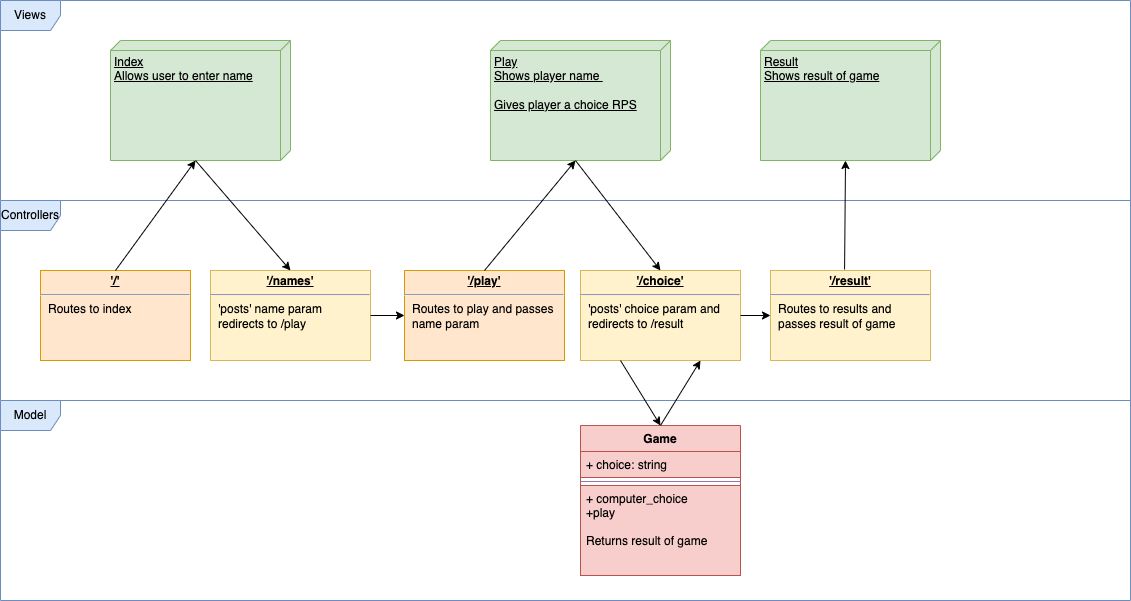

The diagram above was exported from draw.io. Its source (the exported page's mxGraphModel, read from the mxfile embedded in the PNG):
<mxGraphModel dx="1426" dy="826" grid="1" gridSize="10" guides="1" tooltips="1" connect="1" arrows="1" fold="1" page="1" pageScale="1" pageWidth="827" pageHeight="1169" math="0" shadow="0">
  <root>
    <mxCell id="0" />
    <mxCell id="1" parent="0" />
    <mxCell id="4kw-1bre9-hDJgl_qZvA-29" value="&lt;span&gt;Views&lt;/span&gt;" style="shape=umlFrame;whiteSpace=wrap;html=1;fillColor=#dae8fc;strokeColor=#6c8ebf;" vertex="1" parent="1">
      <mxGeometry x="10" y="120" width="1130" height="200" as="geometry" />
    </mxCell>
    <mxCell id="4kw-1bre9-hDJgl_qZvA-30" value="&lt;span&gt;Controllers&lt;/span&gt;" style="shape=umlFrame;whiteSpace=wrap;html=1;fillColor=#dae8fc;strokeColor=#6c8ebf;" vertex="1" parent="1">
      <mxGeometry x="10" y="320" width="1130" height="200" as="geometry" />
    </mxCell>
    <mxCell id="4kw-1bre9-hDJgl_qZvA-31" value="&lt;span&gt;Model&lt;/span&gt;" style="shape=umlFrame;whiteSpace=wrap;html=1;fillColor=#dae8fc;strokeColor=#6c8ebf;" vertex="1" parent="1">
      <mxGeometry x="10" y="520" width="1130" height="200" as="geometry" />
    </mxCell>
    <mxCell id="4kw-1bre9-hDJgl_qZvA-32" value="Index&lt;br&gt;Allows user to enter name&lt;br&gt;&lt;div style=&quot;text-align: center&quot;&gt;&lt;br&gt;&lt;/div&gt;" style="verticalAlign=top;align=left;spacingTop=8;spacingLeft=2;spacingRight=12;shape=cube;size=10;direction=south;fontStyle=4;html=1;fillColor=#d5e8d4;strokeColor=#82b366;" vertex="1" parent="1">
      <mxGeometry x="120" y="160" width="180" height="120" as="geometry" />
    </mxCell>
    <mxCell id="4kw-1bre9-hDJgl_qZvA-33" value="Play&lt;br&gt;Shows player name&amp;nbsp;&lt;br&gt;&lt;br&gt;Gives player a choice RPS" style="verticalAlign=top;align=left;spacingTop=8;spacingLeft=2;spacingRight=12;shape=cube;size=10;direction=south;fontStyle=4;html=1;fillColor=#d5e8d4;strokeColor=#82b366;" vertex="1" parent="1">
      <mxGeometry x="500" y="160" width="180" height="120" as="geometry" />
    </mxCell>
    <mxCell id="4kw-1bre9-hDJgl_qZvA-38" value="&lt;p style=&quot;margin: 0px ; margin-top: 4px ; text-align: center ; text-decoration: underline&quot;&gt;&lt;b&gt;'/'&lt;/b&gt;&lt;/p&gt;&lt;hr&gt;&lt;p style=&quot;margin: 0px ; margin-left: 8px&quot;&gt;Routes to index&lt;br&gt;&lt;/p&gt;" style="verticalAlign=top;align=left;overflow=fill;fontSize=12;fontFamily=Helvetica;html=1;fillColor=#ffe6cc;strokeColor=#d79b00;" vertex="1" parent="1">
      <mxGeometry x="50" y="390" width="150" height="90" as="geometry" />
    </mxCell>
    <mxCell id="4kw-1bre9-hDJgl_qZvA-40" value="&lt;p style=&quot;margin: 0px ; margin-top: 4px ; text-align: center ; text-decoration: underline&quot;&gt;&lt;b&gt;'/names'&lt;/b&gt;&lt;/p&gt;&lt;hr&gt;&lt;p style=&quot;margin: 0px ; margin-left: 8px&quot;&gt;'posts' name param&amp;nbsp;&lt;/p&gt;&lt;p style=&quot;margin: 0px ; margin-left: 8px&quot;&gt;redirects to /play&lt;/p&gt;" style="verticalAlign=top;align=left;overflow=fill;fontSize=12;fontFamily=Helvetica;html=1;fillColor=#fff2cc;strokeColor=#d6b656;" vertex="1" parent="1">
      <mxGeometry x="220" y="390" width="160" height="90" as="geometry" />
    </mxCell>
    <mxCell id="4kw-1bre9-hDJgl_qZvA-50" value="" style="endArrow=classic;html=1;rounded=0;exitX=0.5;exitY=0;exitDx=0;exitDy=0;entryX=0;entryY=0;entryDx=120;entryDy=95;entryPerimeter=0;" edge="1" parent="1" source="4kw-1bre9-hDJgl_qZvA-38" target="4kw-1bre9-hDJgl_qZvA-32">
      <mxGeometry width="50" height="50" relative="1" as="geometry">
        <mxPoint x="140" y="360" as="sourcePoint" />
        <mxPoint x="190" y="310" as="targetPoint" />
      </mxGeometry>
    </mxCell>
    <mxCell id="4kw-1bre9-hDJgl_qZvA-51" value="" style="endArrow=classic;html=1;rounded=0;exitX=0;exitY=0;exitDx=120;exitDy=95;exitPerimeter=0;entryX=0.5;entryY=0;entryDx=0;entryDy=0;" edge="1" parent="1" source="4kw-1bre9-hDJgl_qZvA-32" target="4kw-1bre9-hDJgl_qZvA-40">
      <mxGeometry width="50" height="50" relative="1" as="geometry">
        <mxPoint x="500" y="560" as="sourcePoint" />
        <mxPoint x="550" y="510" as="targetPoint" />
      </mxGeometry>
    </mxCell>
    <mxCell id="4kw-1bre9-hDJgl_qZvA-54" value="&lt;p style=&quot;margin: 0px ; margin-top: 4px ; text-align: center ; text-decoration: underline&quot;&gt;&lt;b&gt;'/choice'&lt;/b&gt;&lt;/p&gt;&lt;hr&gt;&lt;p style=&quot;margin: 0px ; margin-left: 8px&quot;&gt;'posts' choice param and&amp;nbsp;&lt;/p&gt;&lt;p style=&quot;margin: 0px ; margin-left: 8px&quot;&gt;redirects to /result&lt;/p&gt;" style="verticalAlign=top;align=left;overflow=fill;fontSize=12;fontFamily=Helvetica;html=1;fillColor=#fff2cc;strokeColor=#d6b656;" vertex="1" parent="1">
      <mxGeometry x="590" y="390" width="160" height="90" as="geometry" />
    </mxCell>
    <mxCell id="4kw-1bre9-hDJgl_qZvA-55" value="Game" style="swimlane;fontStyle=1;align=center;verticalAlign=top;childLayout=stackLayout;horizontal=1;startSize=26;horizontalStack=0;resizeParent=1;resizeParentMax=0;resizeLast=0;collapsible=1;marginBottom=0;fillColor=#f8cecc;strokeColor=#b85450;" vertex="1" parent="1">
      <mxGeometry x="590" y="545" width="160" height="150" as="geometry" />
    </mxCell>
    <mxCell id="4kw-1bre9-hDJgl_qZvA-56" value="+ choice: string &#10;" style="text;strokeColor=#b85450;fillColor=#f8cecc;align=left;verticalAlign=top;spacingLeft=4;spacingRight=4;overflow=hidden;rotatable=0;points=[[0,0.5],[1,0.5]];portConstraint=eastwest;" vertex="1" parent="4kw-1bre9-hDJgl_qZvA-55">
      <mxGeometry y="26" width="160" height="26" as="geometry" />
    </mxCell>
    <mxCell id="4kw-1bre9-hDJgl_qZvA-57" value="" style="line;strokeWidth=1;fillColor=#e1d5e7;align=left;verticalAlign=middle;spacingTop=-1;spacingLeft=3;spacingRight=3;rotatable=0;labelPosition=right;points=[];portConstraint=eastwest;strokeColor=#9673a6;" vertex="1" parent="4kw-1bre9-hDJgl_qZvA-55">
      <mxGeometry y="52" width="160" height="8" as="geometry" />
    </mxCell>
    <mxCell id="4kw-1bre9-hDJgl_qZvA-58" value="+ computer_choice&#10;+play&#10;&#10;Returns result of game" style="text;strokeColor=#b85450;fillColor=#f8cecc;align=left;verticalAlign=top;spacingLeft=4;spacingRight=4;overflow=hidden;rotatable=0;points=[[0,0.5],[1,0.5]];portConstraint=eastwest;" vertex="1" parent="4kw-1bre9-hDJgl_qZvA-55">
      <mxGeometry y="60" width="160" height="90" as="geometry" />
    </mxCell>
    <mxCell id="4kw-1bre9-hDJgl_qZvA-59" value="" style="endArrow=classic;html=1;rounded=0;exitX=0;exitY=0;exitDx=120;exitDy=95;exitPerimeter=0;entryX=0.5;entryY=0;entryDx=0;entryDy=0;" edge="1" parent="1" source="4kw-1bre9-hDJgl_qZvA-33" target="4kw-1bre9-hDJgl_qZvA-54">
      <mxGeometry width="50" height="50" relative="1" as="geometry">
        <mxPoint x="490" y="550" as="sourcePoint" />
        <mxPoint x="540" y="500" as="targetPoint" />
      </mxGeometry>
    </mxCell>
    <mxCell id="4kw-1bre9-hDJgl_qZvA-61" value="" style="endArrow=classic;html=1;rounded=0;exitX=0.25;exitY=1;exitDx=0;exitDy=0;entryX=0.5;entryY=0;entryDx=0;entryDy=0;" edge="1" parent="1" source="4kw-1bre9-hDJgl_qZvA-54" target="4kw-1bre9-hDJgl_qZvA-55">
      <mxGeometry width="50" height="50" relative="1" as="geometry">
        <mxPoint x="445" y="290" as="sourcePoint" />
        <mxPoint x="510" y="400" as="targetPoint" />
      </mxGeometry>
    </mxCell>
    <mxCell id="4kw-1bre9-hDJgl_qZvA-62" value="" style="endArrow=classic;html=1;rounded=0;exitX=0.5;exitY=0;exitDx=0;exitDy=0;entryX=0.75;entryY=1;entryDx=0;entryDy=0;" edge="1" parent="1" source="4kw-1bre9-hDJgl_qZvA-55" target="4kw-1bre9-hDJgl_qZvA-54">
      <mxGeometry width="50" height="50" relative="1" as="geometry">
        <mxPoint x="470" y="490" as="sourcePoint" />
        <mxPoint x="510" y="570" as="targetPoint" />
      </mxGeometry>
    </mxCell>
    <mxCell id="4kw-1bre9-hDJgl_qZvA-63" value="Result&lt;br&gt;Shows result of game" style="verticalAlign=top;align=left;spacingTop=8;spacingLeft=2;spacingRight=12;shape=cube;size=10;direction=south;fontStyle=4;html=1;fillColor=#d5e8d4;strokeColor=#82b366;" vertex="1" parent="1">
      <mxGeometry x="770" y="160" width="180" height="120" as="geometry" />
    </mxCell>
    <mxCell id="4kw-1bre9-hDJgl_qZvA-66" value="&lt;p style=&quot;margin: 0px ; margin-top: 4px ; text-align: center ; text-decoration: underline&quot;&gt;&lt;b&gt;'/play'&lt;/b&gt;&lt;/p&gt;&lt;hr&gt;&lt;p style=&quot;margin: 0px ; margin-left: 8px&quot;&gt;Routes to play and passes&amp;nbsp;&lt;/p&gt;&lt;p style=&quot;margin: 0px ; margin-left: 8px&quot;&gt;name param&lt;/p&gt;" style="verticalAlign=top;align=left;overflow=fill;fontSize=12;fontFamily=Helvetica;html=1;fillColor=#ffe6cc;strokeColor=#d79b00;" vertex="1" parent="1">
      <mxGeometry x="414" y="390" width="160" height="90" as="geometry" />
    </mxCell>
    <mxCell id="4kw-1bre9-hDJgl_qZvA-67" value="" style="endArrow=classic;html=1;rounded=0;exitX=1;exitY=0.5;exitDx=0;exitDy=0;entryX=0;entryY=0.5;entryDx=0;entryDy=0;" edge="1" parent="1" source="4kw-1bre9-hDJgl_qZvA-40" target="4kw-1bre9-hDJgl_qZvA-66">
      <mxGeometry width="50" height="50" relative="1" as="geometry">
        <mxPoint x="320" y="280" as="sourcePoint" />
        <mxPoint x="415" y="390" as="targetPoint" />
      </mxGeometry>
    </mxCell>
    <mxCell id="4kw-1bre9-hDJgl_qZvA-68" value="" style="endArrow=classic;html=1;rounded=0;entryX=0;entryY=0;entryDx=120;entryDy=95;entryPerimeter=0;exitX=0.5;exitY=0;exitDx=0;exitDy=0;" edge="1" parent="1" source="4kw-1bre9-hDJgl_qZvA-66" target="4kw-1bre9-hDJgl_qZvA-33">
      <mxGeometry width="50" height="50" relative="1" as="geometry">
        <mxPoint x="215" y="290" as="sourcePoint" />
        <mxPoint x="310" y="400" as="targetPoint" />
      </mxGeometry>
    </mxCell>
    <mxCell id="4kw-1bre9-hDJgl_qZvA-69" value="&lt;p style=&quot;margin: 0px ; margin-top: 4px ; text-align: center ; text-decoration: underline&quot;&gt;&lt;b&gt;'/result'&lt;/b&gt;&lt;/p&gt;&lt;hr&gt;&lt;p style=&quot;margin: 0px ; margin-left: 8px&quot;&gt;Routes to results and&amp;nbsp;&lt;/p&gt;&lt;p style=&quot;margin: 0px ; margin-left: 8px&quot;&gt;passes result of game&lt;/p&gt;" style="verticalAlign=top;align=left;overflow=fill;fontSize=12;fontFamily=Helvetica;html=1;fillColor=#fff2cc;strokeColor=#d6b656;" vertex="1" parent="1">
      <mxGeometry x="780" y="390" width="160" height="90" as="geometry" />
    </mxCell>
    <mxCell id="4kw-1bre9-hDJgl_qZvA-70" value="" style="endArrow=classic;html=1;rounded=0;exitX=1;exitY=0.5;exitDx=0;exitDy=0;entryX=0;entryY=0.5;entryDx=0;entryDy=0;" edge="1" parent="1" source="4kw-1bre9-hDJgl_qZvA-54" target="4kw-1bre9-hDJgl_qZvA-69">
      <mxGeometry width="50" height="50" relative="1" as="geometry">
        <mxPoint x="580" y="290" as="sourcePoint" />
        <mxPoint x="700" y="400" as="targetPoint" />
      </mxGeometry>
    </mxCell>
    <mxCell id="4kw-1bre9-hDJgl_qZvA-71" value="" style="endArrow=classic;html=1;rounded=0;exitX=0.463;exitY=-0.011;exitDx=0;exitDy=0;exitPerimeter=0;entryX=0;entryY=0;entryDx=120;entryDy=95;entryPerimeter=0;" edge="1" parent="1" source="4kw-1bre9-hDJgl_qZvA-69" target="4kw-1bre9-hDJgl_qZvA-63">
      <mxGeometry width="50" height="50" relative="1" as="geometry">
        <mxPoint x="590" y="300" as="sourcePoint" />
        <mxPoint x="710" y="410" as="targetPoint" />
      </mxGeometry>
    </mxCell>
  </root>
</mxGraphModel>